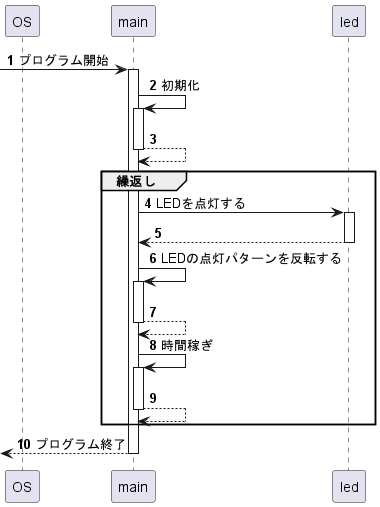

The diagram above was rendered by PlantUML. Its source (embedded in the PNG):
@startuml
autonumber
participant OS
participant main
participant led

autoactivate on


[-> main : プログラム開始

'loop	メインループ
main -> main : 初期化
return
group	繰返し
main -> led : LEDを点灯する
return
main->main : LEDの点灯パターンを反転する
return
main->main : 時間稼ぎ
return
end
return プログラム終了
@enduml